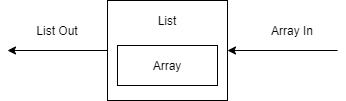

The diagram above was exported from draw.io. Its source (the exported page's mxGraphModel, read from the mxfile embedded in the PNG):
<mxGraphModel dx="1102" dy="582" grid="1" gridSize="10" guides="1" tooltips="1" connect="1" arrows="1" fold="1" page="1" pageScale="1" pageWidth="827" pageHeight="1169" math="0" shadow="0">
  <root>
    <mxCell id="0" />
    <mxCell id="1" parent="0" />
    <mxCell id="avpaxD1xVdvauA0WZxJ4-5" style="edgeStyle=orthogonalEdgeStyle;rounded=0;orthogonalLoop=1;jettySize=auto;html=1;exitX=0;exitY=0.5;exitDx=0;exitDy=0;" edge="1" parent="1" source="avpaxD1xVdvauA0WZxJ4-1">
      <mxGeometry relative="1" as="geometry">
        <mxPoint x="170" y="100" as="targetPoint" />
      </mxGeometry>
    </mxCell>
    <mxCell id="avpaxD1xVdvauA0WZxJ4-1" value="" style="rounded=0;whiteSpace=wrap;html=1;" vertex="1" parent="1">
      <mxGeometry x="270" y="50" width="120" height="100" as="geometry" />
    </mxCell>
    <mxCell id="avpaxD1xVdvauA0WZxJ4-2" value="Array" style="rounded=0;whiteSpace=wrap;html=1;" vertex="1" parent="1">
      <mxGeometry x="280" y="95" width="100" height="40" as="geometry" />
    </mxCell>
    <mxCell id="avpaxD1xVdvauA0WZxJ4-3" value="List" style="text;html=1;strokeColor=none;fillColor=none;align=center;verticalAlign=middle;whiteSpace=wrap;rounded=0;" vertex="1" parent="1">
      <mxGeometry x="310" y="60" width="40" height="20" as="geometry" />
    </mxCell>
    <mxCell id="avpaxD1xVdvauA0WZxJ4-4" value="" style="endArrow=classic;html=1;entryX=1;entryY=0.5;entryDx=0;entryDy=0;" edge="1" parent="1" target="avpaxD1xVdvauA0WZxJ4-1">
      <mxGeometry width="50" height="50" relative="1" as="geometry">
        <mxPoint x="500" y="100" as="sourcePoint" />
        <mxPoint x="550" y="80" as="targetPoint" />
      </mxGeometry>
    </mxCell>
    <mxCell id="avpaxD1xVdvauA0WZxJ4-6" value="Array In" style="text;html=1;strokeColor=none;fillColor=none;align=center;verticalAlign=middle;whiteSpace=wrap;rounded=0;" vertex="1" parent="1">
      <mxGeometry x="420" y="70" width="70" height="20" as="geometry" />
    </mxCell>
    <mxCell id="avpaxD1xVdvauA0WZxJ4-7" value="List Out" style="text;html=1;strokeColor=none;fillColor=none;align=center;verticalAlign=middle;whiteSpace=wrap;rounded=0;" vertex="1" parent="1">
      <mxGeometry x="190" y="70" width="60" height="20" as="geometry" />
    </mxCell>
  </root>
</mxGraphModel>